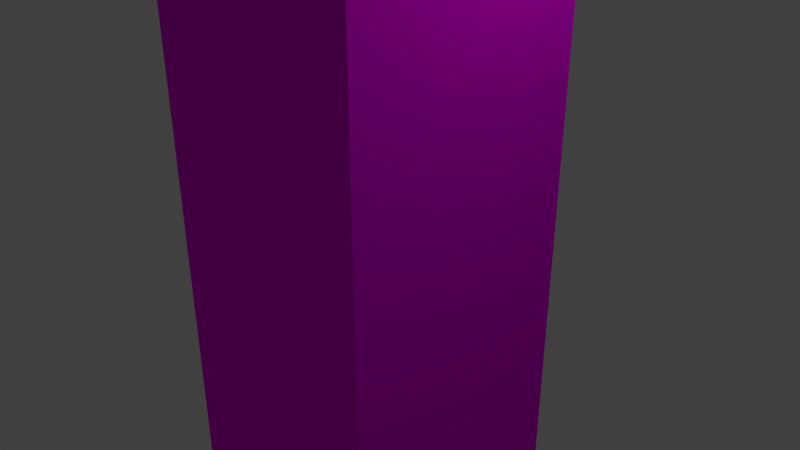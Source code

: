 # Source: skyscraper1.blend  (saved by Blender 2.79.0; exported with 4.5.12 LTS)
import bpy
from mathutils import Matrix  # noqa: F401  (used for matrix-valued properties, if any)

bpy.ops.wm.read_factory_settings(use_empty=True)
scene = bpy.context.scene
scene.name = 'Scene'

# ---- collections
col_collection_1 = bpy.data.collections.new('Collection 1'); scene.collection.children.link(col_collection_1)

# ---- images (referenced by path relative to the original .blend; pixels are not part of the script)
import os
ASSET_DIR = os.environ.get("B2B_ASSET_DIR", "")  # directory of the original .blend (textures are referenced by path, not embedded)
HERE = os.path.dirname(os.path.abspath(__file__))  # packed textures are extracted next to this script under _unpacked/

def load_image(name, relpath, width, height, colorspace="sRGB"):
    """Load a texture the original file referenced (path relative to the .blend, or extracted next to this script)."""
    p = next((c for c in (os.path.join(HERE, relpath), os.path.join(ASSET_DIR, relpath)) if relpath and os.path.exists(c)), "")
    if p:
        img = bpy.data.images.load(p, check_existing=True)
        img.name = name
    else:  # same state as the original file: an image datablock whose file is absent (Cycles renders it pink)
        img = bpy.data.images.new(name, width, height)
        img.source = "FILE"
        img.filepath = "//" + (relpath or name)
    img.colorspace_settings.name = colorspace
    return img
img_skyscraper1_jpg_001 = load_image('skyscraper1.jpg.001', 'skyscraper1.jpg', 1024, 1024, 'sRGB')

# ---- materials (node trees are filled in below, after node groups)
mat_material = bpy.data.materials.new('Material')
mat_material.alpha_threshold = 0.0
mat_material.roughness = 0.5
mat_material.line_color = (0.0, 0.0, 0.0, 1.0)

# ---- material node trees
mat_material.use_nodes = True; mat_material.node_tree.nodes.clear()
_N = mat_material.node_tree.nodes; _L = mat_material.node_tree.links
n0 = _N.new('ShaderNodeOutputMaterial'); n0.name = 'Material Output'; n0.location = (300, 300)
n1 = _N.new('ShaderNodeBsdfDiffuse'); n1.name = 'Diffuse BSDF'; n1.location = (10, 300)
n2 = _N.new('ShaderNodeTexImage'); n2.name = 'Image Texture'; n2.location = (-180, 300)
n2.width = 140
n2.image = img_skyscraper1_jpg_001
_L.new(n1.outputs[0], n0.inputs[0])
_L.new(n2.outputs[0], n1.inputs[0])
n0.is_active_output = True

# ---- world
world_world = bpy.data.worlds.new('World'); scene.world = world_world
world_world.color = (0.05088, 0.05088, 0.05088)
world_world.use_sun_shadow = False
world_world.sun_shadow_jitter_overblur = 0.0
world_world.cycles.sampling_method = 'MANUAL'

# ---- cameras
cam_camera = bpy.data.cameras.new('Camera')
cam_camera.clip_end = 100.0
cam_camera.lens = 35.0
cam_camera.sensor_width = 32.0
cam_camera.sensor_height = 18.0
cam_camera.ortho_scale = 7.314
cam_camera.dof.focus_distance = 0.0

# ---- lights
light_lamp = bpy.data.lights.new('Lamp', 'POINT')
light_lamp.transmission_factor = 0.0
light_lamp.cutoff_distance = 30.0
light_lamp.energy = 100.0
light_lamp.shadow_buffer_clip_start = 1.001
light_lamp.shadow_soft_size = 0.1
light_lamp.shadow_maximum_resolution = 0.006
light_lamp.use_absolute_resolution = True

# ---- meshes
me_cube = bpy.data.meshes.new('Cube')
me_cube.from_pydata([(1.0, 1.0, -1.0), (1.0, -1.0, -1.0), (-1.0, -1.0, -1.0), (-1.0, 1.0, -1.0), (1.0, 1.0, 1.0), (1.0, -1.0, 1.0), (-1.0, -1.0, 1.0), (-1.0, 1.0, 1.0)], [], [(0, 1, 2, 3), (4, 7, 6, 5), (0, 4, 5, 1), (1, 5, 6, 2), (2, 6, 7, 3), (4, 0, 3, 7)])
_uv = me_cube.uv_layers.new(name='UVMap')
_uv.uv.foreach_set('vector', [0.0, 0.0, 0.0, 0.0, 0.0, 0.0, 0.0, 0.0, 0.0, 0.0, 0.0, 0.0, 0.0, 0.0, 0.0, 0.0, 1.0, 4.97e-05, 0.9999, 0.997, 4.97e-05, 0.997, 5.008e-05, 4.972e-05, 1.0, 4.97e-05, 1.0, 0.997, 4.97e-05, 0.997, 4.97e-05, 4.971e-05, 4.97e-05, 0.997, 4.987e-05, 4.97e-05, 1.0, 4.973e-05, 1.0, 0.997, 0.9999, 9.998e-05, 0.9999, 0.9999, 0.0001003, 0.9999, 9.998e-05, 0.0001002])
me_cube.materials.append(mat_material)
me_cube.use_remesh_preserve_volume = False
me_cube.use_remesh_preserve_attributes = False
me_cube.use_mirror_vertex_groups = False
me_cube.update()

# ---- objects
ob_cube = bpy.data.objects.new('Cube', me_cube)
ob_lamp = bpy.data.objects.new('Lamp', light_lamp)
ob_camera = bpy.data.objects.new('Camera', cam_camera)

# ---- transforms, parenting, visibility, modifiers, constraints
ob_cube.location = (0.0, 0.0, 0.0)
ob_cube.scale = (1.662, 1.662, 4.455)
ob_cube.lock_rotations_4d = False
ob_cube.empty_display_type = 'ARROWS'
ob_cube.lineart.crease_threshold = 0.0
ob_lamp.location = (4.076, 1.005, 5.904)
ob_lamp.rotation_euler = (0.6503, 0.05522, 1.866)
ob_lamp.lock_rotations_4d = False
ob_lamp.empty_display_type = 'ARROWS'
ob_lamp.color = (0.0, 0.0, 0.0, 0.0)
ob_lamp.lineart.crease_threshold = 0.0
ob_camera.location = (7.481, -6.508, 5.344)
ob_camera.rotation_euler = (1.109, 0.0, 0.8149)
ob_camera.lock_rotations_4d = False
ob_camera.empty_display_type = 'ARROWS'
ob_camera.color = (0.0, 0.0, 0.0, 0.0)
ob_camera.display_type = 'WIRE'
ob_camera.lineart.crease_threshold = 0.0

# ---- collection membership
col_collection_1.objects.link(ob_cube)
col_collection_1.objects.link(ob_lamp)
col_collection_1.objects.link(ob_camera)

# ---- scene / render settings (as saved in the file)
scene.camera = ob_camera
scene.frame_start = 1; scene.frame_end = 250; scene.frame_set(1)
scene.render.engine = 'CYCLES'
scene.render.resolution_percentage = 50
scene.render.dither_intensity = 0.0
scene.cycles.use_denoising = False
scene.cycles.samples = 128
scene.cycles.sampling_pattern = 'TABULATED_SOBOL'
scene.cycles.use_adaptive_sampling = False
scene.cycles.use_light_tree = False
scene.cycles.blur_glossy = 0.0
scene.cycles.sample_clamp_indirect = 0.0
scene.view_settings.view_transform = 'Standard'
bpy.context.view_layer.update()
